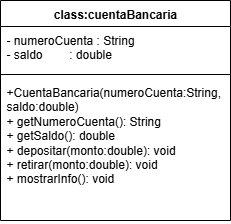

The diagram above was exported from draw.io. Its source (the exported page's mxGraphModel, read from the mxfile embedded in the PNG):
<mxGraphModel dx="786" dy="477" grid="1" gridSize="10" guides="1" tooltips="1" connect="1" arrows="1" fold="1" page="1" pageScale="1" pageWidth="827" pageHeight="1169" math="0" shadow="0">
  <root>
    <mxCell id="0" />
    <mxCell id="1" parent="0" />
    <mxCell id="WXySAjGT6aIPu0nMAQU2-17" value="class:cuentaBancaria" style="swimlane;fontStyle=1;align=center;verticalAlign=top;childLayout=stackLayout;horizontal=1;startSize=26;horizontalStack=0;resizeParent=1;resizeParentMax=0;resizeLast=0;collapsible=1;marginBottom=0;whiteSpace=wrap;html=1;" parent="1" vertex="1">
      <mxGeometry x="60" y="20" width="230" height="220" as="geometry" />
    </mxCell>
    <mxCell id="WXySAjGT6aIPu0nMAQU2-18" value="&lt;div&gt;- numeroCuenta : String&lt;/div&gt;&lt;div&gt;- saldo&amp;nbsp; &amp;nbsp; &amp;nbsp; &amp;nbsp; : double&lt;/div&gt;" style="text;strokeColor=none;fillColor=none;align=left;verticalAlign=top;spacingLeft=4;spacingRight=4;overflow=hidden;rotatable=0;points=[[0,0.5],[1,0.5]];portConstraint=eastwest;whiteSpace=wrap;html=1;" parent="WXySAjGT6aIPu0nMAQU2-17" vertex="1">
      <mxGeometry y="26" width="230" height="44" as="geometry" />
    </mxCell>
    <mxCell id="WXySAjGT6aIPu0nMAQU2-19" value="" style="line;strokeWidth=1;fillColor=none;align=left;verticalAlign=middle;spacingTop=-1;spacingLeft=3;spacingRight=3;rotatable=0;labelPosition=right;points=[];portConstraint=eastwest;strokeColor=inherit;" parent="WXySAjGT6aIPu0nMAQU2-17" vertex="1">
      <mxGeometry y="70" width="230" height="8" as="geometry" />
    </mxCell>
    <mxCell id="WXySAjGT6aIPu0nMAQU2-20" value="&lt;div&gt;+CuentaBancaria(numeroCuenta:String, saldo:double)&lt;/div&gt;&lt;div&gt;+ getNumeroCuenta(): String&lt;/div&gt;&lt;div&gt;+ getSaldo(): double&lt;/div&gt;&lt;div&gt;+ depositar(monto:double): void&lt;/div&gt;&lt;div&gt;+ retirar(monto:double): void&amp;nbsp;&amp;nbsp;&lt;/div&gt;&lt;div&gt;+ mostrarInfo(): void&lt;/div&gt;" style="text;strokeColor=none;fillColor=none;align=left;verticalAlign=top;spacingLeft=4;spacingRight=4;overflow=hidden;rotatable=0;points=[[0,0.5],[1,0.5]];portConstraint=eastwest;whiteSpace=wrap;html=1;" parent="WXySAjGT6aIPu0nMAQU2-17" vertex="1">
      <mxGeometry y="78" width="230" height="142" as="geometry" />
    </mxCell>
  </root>
</mxGraphModel>